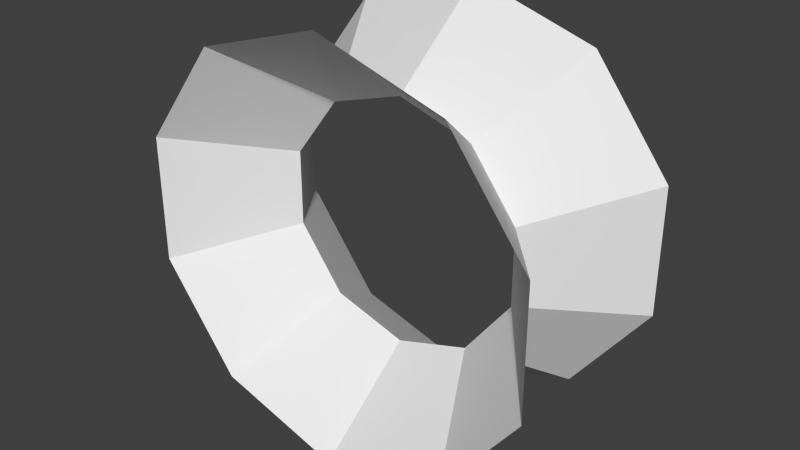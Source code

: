 # Source: mass_driver.blend  (saved by Blender 2.62.0; exported with 4.5.12 LTS)
import bpy
from mathutils import Matrix  # noqa: F401  (used for matrix-valued properties, if any)

bpy.ops.wm.read_factory_settings(use_empty=True)
scene = bpy.context.scene
scene.name = 'Scene'

# ---- collections
col_collection_1 = bpy.data.collections.new('Collection 1'); scene.collection.children.link(col_collection_1)

# ---- world
world_world = bpy.data.worlds.new('World'); scene.world = world_world
world_world.color = (0.05088, 0.05088, 0.05088)
world_world.use_sun_shadow = False
world_world.sun_shadow_jitter_overblur = 0.0
world_world.cycles.sampling_method = 'MANUAL'
world_world.cycles.sample_map_resolution = 256

# ---- meshes
me_circle_002 = bpy.data.meshes.new('Circle.002')
me_circle_002.from_pydata([(0.0, 1.0, 0.0), (0.5878, 0.809, 0.0), (0.9511, 0.309, 0.0), (0.9511, -0.309, 0.0), (0.5878, -0.809, 0.0), (-8.742e-08, -1.0, 0.0), (-0.5878, -0.809, 0.0), (-0.9511, -0.309, 0.0), (-0.9511, 0.309, 0.0), (-0.5878, 0.809, 0.0), (-0.5878, 0.809, 0.0), (-0.9511, 0.309, 0.0), (-0.9511, -0.309, 0.0), (-0.5878, -0.809, 0.0), (-8.742e-08, -1.0, 0.0), (0.5878, -0.809, 0.0), (0.9511, -0.309, 0.0), (0.9511, 0.309, 0.0), (0.5878, 0.809, 0.0), (0.0, 1.0, 0.0), (0.0, 0.6, -8.0), (0.3527, 0.4854, -8.0), (0.5706, 0.1854, -8.0), (0.5706, -0.1854, -8.0), (0.3527, -0.4854, -8.0), (-5.245e-08, -0.6, -8.0), (-0.3527, -0.4854, -8.0), (-0.5706, -0.1854, -8.0), (-0.5706, 0.1854, -8.0), (-0.3527, 0.4854, -8.0)], [], [(0, 9, 10, 19), (8, 9, 10, 11), (7, 8, 11, 12), (7, 6, 13, 12), (5, 6, 13, 14), (5, 4, 15, 14), (4, 3, 16, 15), (2, 3, 16, 17), (2, 1, 18, 17), (0, 1, 18, 19), (19, 18, 21, 20), (17, 18, 21, 22), (17, 16, 23, 22), (15, 16, 23, 24), (14, 15, 24, 25), (14, 13, 26, 25), (12, 13, 26, 27), (12, 11, 28, 27), (11, 10, 29, 28), (19, 10, 29, 20)])
me_circle_002.use_remesh_preserve_volume = False
me_circle_002.use_remesh_preserve_attributes = False
me_circle_002.use_mirror_vertex_groups = False
me_circle_002.update()
me_circle_001 = bpy.data.meshes.new('Circle.001')
me_circle_001.from_pydata([(0.0, 1.0, 0.0), (0.5878, 0.809, 0.0), (0.9511, 0.309, 0.0), (0.9511, -0.309, 0.0), (0.5878, -0.809, 0.0), (-8.742e-08, -1.0, 0.0), (-0.5878, -0.809, 0.0), (-0.9511, -0.309, 0.0), (-0.9511, 0.309, 0.0), (-0.5878, 0.809, 0.0), (-0.5878, 0.809, 0.0), (-0.9511, 0.309, 0.0), (-0.9511, -0.309, 0.0), (-0.5878, -0.809, 0.0), (-8.742e-08, -1.0, 0.0), (0.5878, -0.809, 0.0), (0.9511, -0.309, 0.0), (0.9511, 0.309, 0.0), (0.5878, 0.809, 0.0), (0.0, 1.0, 0.0), (0.0, 0.6, -8.0), (0.3527, 0.4854, -8.0), (0.5706, 0.1854, -8.0), (0.5706, -0.1854, -8.0), (0.3527, -0.4854, -8.0), (-5.245e-08, -0.6, -8.0), (-0.3527, -0.4854, -8.0), (-0.5706, -0.1854, -8.0), (-0.5706, 0.1854, -8.0), (-0.3527, 0.4854, -8.0)], [], [(0, 9, 10, 19), (8, 9, 10, 11), (7, 8, 11, 12), (7, 6, 13, 12), (5, 6, 13, 14), (5, 4, 15, 14), (4, 3, 16, 15), (2, 3, 16, 17), (2, 1, 18, 17), (0, 1, 18, 19), (19, 18, 21, 20), (17, 18, 21, 22), (17, 16, 23, 22), (15, 16, 23, 24), (14, 15, 24, 25), (14, 13, 26, 25), (12, 13, 26, 27), (12, 11, 28, 27), (11, 10, 29, 28), (19, 10, 29, 20)])
me_circle_001.use_remesh_preserve_volume = False
me_circle_001.use_remesh_preserve_attributes = False
me_circle_001.use_mirror_vertex_groups = False
me_circle_001.update()

# ---- objects
ob_circle_001 = bpy.data.objects.new('Circle.001', me_circle_002)
ob_circle = bpy.data.objects.new('Circle', me_circle_001)

# ---- transforms, parenting, visibility, modifiers, constraints
ob_circle_001.location = (0.0, 8.0, 0.0)
ob_circle_001.rotation_euler = (-1.571, 0.0, 0.0)
ob_circle_001.scale = (16.82, 16.0, 1.0)
ob_circle_001.lineart.crease_threshold = 0.0
ob_circle.location = (0.0, -8.0, 0.0)
ob_circle.rotation_euler = (1.571, 0.0, 0.0)
ob_circle.scale = (16.82, 16.0, 1.0)
ob_circle.lineart.crease_threshold = 0.0

# ---- collection membership
col_collection_1.objects.link(ob_circle_001)
col_collection_1.objects.link(ob_circle)

# ---- scene / render settings (as saved in the file)
scene.frame_start = 1; scene.frame_end = 250; scene.frame_set(0)
scene.render.engine = 'BLENDER_EEVEE_NEXT'
scene.render.image_settings.color_mode = 'RGB'
scene.render.image_settings.compression = 90
scene.render.resolution_percentage = 50
scene.render.dither_intensity = 0.0
scene.render.use_border = True
scene.render.border_min_x = 0.1599
scene.render.border_max_x = 0.7591
scene.render.border_max_y = 0.9354
scene.render.bake_margin = 2
scene.render.bake_bias = 0.0
scene.cycles.use_denoising = False
scene.cycles.samples = 10
scene.cycles.sampling_pattern = 'TABULATED_SOBOL'
scene.cycles.light_sampling_threshold = 0.0
scene.cycles.use_adaptive_sampling = False
scene.cycles.use_light_tree = False
scene.cycles.blur_glossy = 0.0
scene.cycles.volume_bounces = 1
scene.cycles.pixel_filter_type = 'GAUSSIAN'
scene.cycles.sample_clamp_indirect = 0.0
scene.view_settings.view_transform = 'Standard'
bpy.context.view_layer.update()

# ---- added for rendering (the .blend has no active camera and no usable light): camera, sun
cam_auto = bpy.data.cameras.new('AutoCamera')
cam_auto.lens = 50.0
cam_auto.sensor_width = 36.0
cam_auto.clip_end = 1000.0
ob_auto_camera = bpy.data.objects.new('AutoCamera', cam_auto)
scene.collection.objects.link(ob_auto_camera)
ob_auto_camera.location = (44.4108, -53.293, 35.5286)
ob_auto_camera.rotation_euler = (1.09748, -7.21219e-08, 0.694738)
scene.camera = ob_auto_camera
light_auto_sun = bpy.data.lights.new('AutoSun', 'SUN')
light_auto_sun.energy = 3.0
light_auto_sun.angle = 0.0523599
ob_auto_sun = bpy.data.objects.new('AutoSun', light_auto_sun)
scene.collection.objects.link(ob_auto_sun)
ob_auto_sun.rotation_euler = (0.872665, 0.174533, 0.523599)
bpy.context.view_layer.update()
